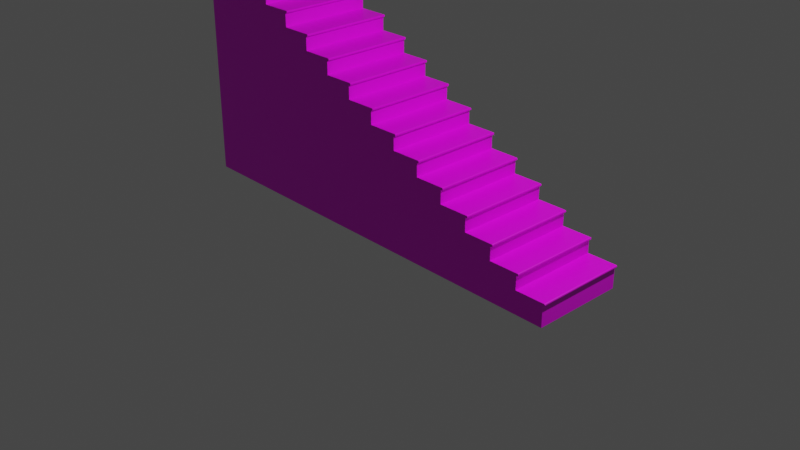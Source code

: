# Source: stairs.blend  (saved by Blender 2.93.21; exported with 4.5.12 LTS)
import bpy
from mathutils import Matrix  # noqa: F401  (used for matrix-valued properties, if any)

bpy.ops.wm.read_factory_settings(use_empty=True)
scene = bpy.context.scene
scene.name = 'Scene'

# ---- collections
col_collection = bpy.data.collections.new('Collection'); scene.collection.children.link(col_collection)

# ---- images (referenced by path relative to the original .blend; pixels are not part of the script)
import os
ASSET_DIR = os.environ.get("B2B_ASSET_DIR", "")  # directory of the original .blend (textures are referenced by path, not embedded)
HERE = os.path.dirname(os.path.abspath(__file__))  # packed textures are extracted next to this script under _unpacked/

def load_image(name, relpath, width, height, colorspace="sRGB"):
    """Load a texture the original file referenced (path relative to the .blend, or extracted next to this script)."""
    p = next((c for c in (os.path.join(HERE, relpath), os.path.join(ASSET_DIR, relpath)) if relpath and os.path.exists(c)), "")
    if p:
        img = bpy.data.images.load(p, check_existing=True)
        img.name = name
    else:  # same state as the original file: an image datablock whose file is absent (Cycles renders it pink)
        img = bpy.data.images.new(name, width, height)
        img.source = "FILE"
        img.filepath = "//" + (relpath or name)
    img.colorspace_settings.name = colorspace
    return img
img_stairs = load_image('stairs', 'stairs.png', 1024, 1024, 'sRGB')

# ---- materials (node trees are filled in below, after node groups)
mat_material = bpy.data.materials.new('Material')
mat_material.alpha_threshold = 0.0
mat_material.use_transparent_shadow = False
mat_material.line_color = (0.0, 0.0, 0.0, 1.0)

# ---- material node trees
mat_material.use_nodes = True; mat_material.node_tree.nodes.clear()
_N = mat_material.node_tree.nodes; _L = mat_material.node_tree.links
n0 = _N.new('ShaderNodeOutputMaterial'); n0.name = 'Material Output'; n0.location = (300, 300)
n1 = _N.new('ShaderNodeBsdfPrincipled'); n1.name = 'Principled BSDF'; n1.location = (10, 300)
n1.distribution = 'GGX'
n1.subsurface_method = 'BURLEY'
n1.inputs[2].default_value = 0.4
n1.inputs[3].default_value = 1.45
n1.inputs[27].default_value = (0.0, 0.0, 0.0, 1.0)
n1.inputs[28].default_value = 1.0
n2 = _N.new('ShaderNodeTexImage'); n2.name = 'Image Texture'; n2.location = (-280, 280)
n2.image = img_stairs
_L.new(n1.outputs[0], n0.inputs[0])
_L.new(n2.outputs[0], n1.inputs[0])
n0.is_active_output = True

# ---- world
world_world = bpy.data.worlds.new('World'); scene.world = world_world
world_world.use_nodes = True; world_world.node_tree.nodes.clear()
_N = world_world.node_tree.nodes; _L = world_world.node_tree.links
n0 = _N.new('ShaderNodeOutputWorld'); n0.name = 'World Output'; n0.location = (300, 300)
n1 = _N.new('ShaderNodeBackground'); n1.name = 'Background'; n1.location = (10, 300)
n1.inputs[0].default_value = (0.05088, 0.05088, 0.05088, 1.0)
_L.new(n1.outputs[0], n0.inputs[0])
n0.is_active_output = True
world_world.color = (0.05088, 0.05088, 0.05088)
world_world.use_sun_shadow = False
world_world.sun_shadow_jitter_overblur = 0.0

# ---- cameras
cam_camera = bpy.data.cameras.new('Camera')
cam_camera.clip_end = 100.0
cam_camera.ortho_scale = 7.314

# ---- lights
light_light = bpy.data.lights.new('Light', 'POINT')
light_light.transmission_factor = 0.0
light_light.energy = 1000.0
light_light.shadow_soft_size = 0.1
light_light.shadow_maximum_resolution = 0.006
light_light.use_absolute_resolution = True

# ---- meshes
me_cube_001 = bpy.data.meshes.new('Cube.001')
me_cube_001.from_pydata([(-1.993, 0.5, 2.5), (-2.3, 0.5, 2.527), (-1.993, 0.5, 2.527), (-1.981, 0.5, 2.5), (-1.972, 0.5, 2.507), (-1.97, 0.5, 2.515), (-1.98, 0.5, 2.527), (-1.972, 0.5, 2.524), (-1.687, 0.5, 2.333), (-1.993, 0.5, 2.361), (-1.687, 0.5, 2.361), (-1.675, 0.5, 2.333), (-1.666, 0.5, 2.34), (-1.664, 0.5, 2.348), (-1.673, 0.5, 2.361), (-1.665, 0.5, 2.357), (-1.38, 0.5, 2.167), (-1.38, 0.5, 2.027), (-1.38, 0.5, 2.194), (-1.368, 0.5, 2.167), (-1.359, 0.5, 2.173), (-1.357, 0.5, 2.181), (-1.367, 0.5, 2.194), (-1.359, 0.5, 2.19), (-1.074, 0.5, 2.0), (-1.074, 0.5, 2.027), (-1.062, 0.5, 2.0), (-1.053, 0.5, 2.007), (-1.051, 0.5, 2.015), (-1.06, 0.5, 2.027), (-1.052, 0.5, 2.024), (-1.074, 0.5, 1.861), (-0.7672, 0.5, 1.833), (-0.7672, 0.5, 1.861), (-0.7551, 0.5, 1.833), (-0.7461, 0.5, 1.84), (-0.744, 0.5, 1.848), (-0.7537, 0.5, 1.861), (-0.7454, 0.5, 1.857), (-0.4606, 0.5, 1.666), (-0.4606, 0.5, 1.527), (-0.7672, 0.5, 1.694), (-0.4606, 0.5, 1.694), (-0.4485, 0.5, 1.666), (-0.4395, 0.5, 1.673), (-0.4374, 0.5, 1.681), (-0.4471, 0.5, 1.694), (-0.4389, 0.5, 1.69), (-0.154, 0.5, 1.5), (-0.154, 0.5, 1.527), (-0.1419, 0.5, 1.5), (-0.133, 0.5, 1.507), (-0.1309, 0.5, 1.515), (-0.1405, 0.5, 1.527), (-0.1323, 0.5, 1.523), (-0.154, 0.5, 1.36), (0.1525, 0.5, 1.333), (0.1525, 0.5, 1.194), (0.1525, 0.5, 1.36), (0.1646, 0.5, 1.333), (0.1736, 0.5, 1.34), (0.1757, 0.5, 1.348), (0.166, 0.5, 1.36), (0.1743, 0.5, 1.357), (0.4591, 0.5, 1.166), (0.4591, 0.5, 1.194), (0.4712, 0.5, 1.166), (0.4802, 0.5, 1.173), (0.4823, 0.5, 1.181), (0.4726, 0.5, 1.194), (0.4808, 0.5, 1.19), (0.7657, 0.5, 0.9995), (0.7657, 0.5, 0.8602), (0.4591, 0.5, 1.027), (0.7657, 0.5, 1.027), (0.7778, 0.5, 0.9995), (0.7867, 0.5, 1.006), (0.7888, 0.5, 1.014), (0.7792, 0.5, 1.027), (0.7874, 0.5, 1.023), (1.072, 0.5, 0.8328), (1.072, 0.5, 0.8602), (1.084, 0.5, 0.8328), (1.093, 0.5, 0.8397), (1.095, 0.5, 0.8476), (1.086, 0.5, 0.8602), (1.094, 0.5, 0.8565), (1.379, 0.5, 0.6661), (1.072, 0.5, 0.6935), (1.379, 0.5, 0.6935), (1.391, 0.5, 0.6661), (1.4, 0.5, 0.673), (1.402, 0.5, 0.6809), (1.392, 0.5, 0.6935), (1.401, 0.5, 0.6898), (1.685, 0.5, 0.4994), (1.379, 0.5, 0.5268), (1.685, 0.5, 0.5268), (1.697, 0.5, 0.4994), (1.706, 0.5, 0.5063), (1.709, 0.5, 0.5142), (1.699, 0.5, 0.5268), (1.707, 0.5, 0.5231), (1.992, 0.5, 0.3327), (1.685, 0.5, 0.3601), (1.992, 0.5, 0.3601), (2.004, 0.5, 0.3327), (2.013, 0.5, 0.3396), (2.015, 0.5, 0.3475), (2.005, 0.5, 0.3601), (2.014, 0.5, 0.3564), (2.298, 0.5, 0.166), (1.992, 0.5, 0.1934), (2.298, 0.5, 0.1934), (2.311, 0.5, 0.166), (2.32, 0.5, 0.1728), (2.322, 0.5, 0.1808), (2.312, 0.5, 0.1934), (2.32, 0.5, 0.1897), (2.298, 0.5, -0.05061), (-2.3, 0.5, 0.0), (-1.687, 0.5, 2.194), (-1.993, -0.5, 2.5), (-2.3, -0.5, 2.527), (-1.993, -0.5, 2.527), (-1.981, -0.5, 2.5), (-1.972, -0.5, 2.507), (-1.97, -0.5, 2.515), (-1.98, -0.5, 2.527), (-1.972, -0.5, 2.524), (-1.687, -0.5, 2.333), (-1.993, -0.5, 2.361), (-1.687, -0.5, 2.361), (-1.675, -0.5, 2.333), (-1.666, -0.5, 2.34), (-1.664, -0.5, 2.348), (-1.673, -0.5, 2.361), (-1.665, -0.5, 2.357), (-1.38, -0.5, 2.167), (-1.38, -0.5, 2.027), (-1.38, -0.5, 2.194), (-1.368, -0.5, 2.167), (-1.359, -0.5, 2.173), (-1.357, -0.5, 2.181), (-1.367, -0.5, 2.194), (-1.359, -0.5, 2.19), (-1.074, -0.5, 2.0), (-1.074, -0.5, 2.027), (-1.062, -0.5, 2.0), (-1.053, -0.5, 2.007), (-1.051, -0.5, 2.015), (-1.06, -0.5, 2.027), (-1.052, -0.5, 2.024), (-1.074, -0.5, 1.861), (-0.7672, -0.5, 1.833), (-0.7672, -0.5, 1.861), (-0.7551, -0.5, 1.833), (-0.7461, -0.5, 1.84), (-0.744, -0.5, 1.848), (-0.7537, -0.5, 1.861), (-0.7454, -0.5, 1.857), (-0.4606, -0.5, 1.666), (-0.4606, -0.5, 1.527), (-0.7672, -0.5, 1.694), (-0.4606, -0.5, 1.694), (-0.4485, -0.5, 1.666), (-0.4395, -0.5, 1.673), (-0.4374, -0.5, 1.681), (-0.4471, -0.5, 1.694), (-0.4389, -0.5, 1.69), (-0.154, -0.5, 1.5), (-0.154, -0.5, 1.527), (-0.1419, -0.5, 1.5), (-0.133, -0.5, 1.507), (-0.1309, -0.5, 1.515), (-0.1405, -0.5, 1.527), (-0.1323, -0.5, 1.523), (-0.154, -0.5, 1.36), (0.1525, -0.5, 1.333), (0.1525, -0.5, 1.194), (0.1525, -0.5, 1.36), (0.1646, -0.5, 1.333), (0.1736, -0.5, 1.34), (0.1757, -0.5, 1.348), (0.166, -0.5, 1.36), (0.1743, -0.5, 1.357), (0.4591, -0.5, 1.166), (0.4591, -0.5, 1.194), (0.4712, -0.5, 1.166), (0.4802, -0.5, 1.173), (0.4823, -0.5, 1.181), (0.4726, -0.5, 1.194), (0.4808, -0.5, 1.19), (0.7657, -0.5, 0.9995), (0.7657, -0.5, 0.8602), (0.4591, -0.5, 1.027), (0.7657, -0.5, 1.027), (0.7778, -0.5, 0.9995), (0.7867, -0.5, 1.006), (0.7888, -0.5, 1.014), (0.7792, -0.5, 1.027), (0.7874, -0.5, 1.023), (1.072, -0.5, 0.8328), (1.072, -0.5, 0.8602), (1.084, -0.5, 0.8328), (1.093, -0.5, 0.8397), (1.095, -0.5, 0.8476), (1.086, -0.5, 0.8602), (1.094, -0.5, 0.8565), (1.379, -0.5, 0.6661), (1.072, -0.5, 0.6935), (1.379, -0.5, 0.6935), (1.391, -0.5, 0.6661), (1.4, -0.5, 0.673), (1.402, -0.5, 0.6809), (1.392, -0.5, 0.6935), (1.401, -0.5, 0.6898), (1.685, -0.5, 0.4994), (1.379, -0.5, 0.5268), (1.685, -0.5, 0.5268), (1.697, -0.5, 0.4994), (1.706, -0.5, 0.5063), (1.709, -0.5, 0.5142), (1.699, -0.5, 0.5268), (1.707, -0.5, 0.5231), (1.992, -0.5, 0.3327), (1.685, -0.5, 0.3601), (1.992, -0.5, 0.3601), (2.004, -0.5, 0.3327), (2.013, -0.5, 0.3396), (2.015, -0.5, 0.3475), (2.005, -0.5, 0.3601), (2.014, -0.5, 0.3564), (2.298, -0.5, 0.166), (1.992, -0.5, 0.1934), (2.298, -0.5, 0.1934), (2.311, -0.5, 0.166), (2.32, -0.5, 0.1728), (2.322, -0.5, 0.1808), (2.312, -0.5, 0.1934), (2.32, -0.5, 0.1897), (2.298, -0.5, -0.05061), (-2.3, -0.5, 0.0), (-1.687, -0.5, 2.194)], [], [(120, 17, 31), (120, 242, 123, 1), (9, 0, 122, 131), (2, 6, 7, 5, 4, 3, 0), (129, 7, 6, 128), (121, 8, 130, 243), (10, 14, 15, 13, 12, 11, 8), (137, 15, 14, 136), (14, 10, 132, 136), (17, 16, 138, 139), (18, 22, 23, 21, 20, 19, 16), (145, 23, 22, 144), (10, 9, 131, 132), (31, 24, 146, 153), (25, 29, 30, 28, 27, 26, 24), (152, 30, 29, 151), (29, 25, 147, 151), (41, 32, 154, 163), (33, 37, 38, 36, 35, 34, 32), (160, 38, 37, 159), (37, 33, 155, 159), (25, 17, 139, 147), (42, 46, 47, 45, 44, 43, 39), (169, 47, 46, 168), (46, 42, 164, 168), (42, 41, 163, 164), (49, 53, 54, 52, 51, 50, 48), (176, 54, 53, 175), (53, 49, 171, 175), (49, 40, 162, 171), (58, 62, 63, 61, 60, 59, 56), (185, 63, 62, 184), (62, 58, 180, 184), (58, 55, 177, 180), (65, 69, 70, 68, 67, 66, 64), (192, 70, 69, 191), (69, 65, 187, 191), (65, 57, 179, 187), (74, 78, 79, 77, 76, 75, 71), (201, 79, 78, 200), (74, 73, 195, 196), (88, 80, 202, 210), (81, 85, 86, 84, 83, 82, 80), (208, 86, 85, 207), (85, 81, 203, 207), (96, 87, 209, 218), (89, 93, 94, 92, 91, 90, 87), (216, 94, 93, 215), (93, 89, 211, 215), (81, 72, 194, 203), (97, 101, 102, 100, 99, 98, 95), (224, 102, 101, 223), (101, 97, 219, 223), (97, 96, 218, 219), (105, 109, 110, 108, 107, 106, 103), (232, 110, 109, 231), (109, 105, 227, 231), (105, 104, 226, 227), (113, 117, 118, 116, 115, 114, 111), (240, 118, 117, 239), (113, 112, 234, 235), (117, 113, 235, 239), (238, 116, 118, 240), (233, 111, 114, 236), (236, 114, 115, 237), (237, 115, 116, 238), (119, 111, 233, 241), (230, 108, 110, 232), (225, 103, 106, 228), (228, 106, 107, 229), (229, 107, 108, 230), (112, 103, 225, 234), (222, 100, 102, 224), (217, 95, 98, 220), (220, 98, 99, 221), (221, 99, 100, 222), (104, 95, 217, 226), (214, 92, 94, 216), (209, 87, 90, 212), (212, 90, 91, 213), (213, 91, 92, 214), (89, 88, 210, 211), (206, 84, 86, 208), (202, 80, 82, 204), (204, 82, 83, 205), (205, 83, 84, 206), (78, 74, 196, 200), (199, 77, 79, 201), (193, 71, 75, 197), (197, 75, 76, 198), (198, 76, 77, 199), (72, 71, 193, 194), (190, 68, 70, 192), (186, 64, 66, 188), (188, 66, 67, 189), (189, 67, 68, 190), (73, 64, 186, 195), (183, 61, 63, 185), (178, 56, 59, 181), (181, 59, 60, 182), (182, 60, 61, 183), (57, 56, 178, 179), (174, 52, 54, 176), (170, 48, 50, 172), (172, 50, 51, 173), (173, 51, 52, 174), (55, 48, 170, 177), (167, 45, 47, 169), (161, 39, 43, 165), (165, 43, 44, 166), (166, 44, 45, 167), (40, 39, 161, 162), (158, 36, 38, 160), (154, 32, 34, 156), (156, 34, 35, 157), (157, 35, 36, 158), (33, 31, 153, 155), (150, 28, 30, 152), (146, 24, 26, 148), (148, 26, 27, 149), (149, 27, 28, 150), (22, 18, 140, 144), (143, 21, 23, 145), (138, 16, 19, 141), (141, 19, 20, 142), (142, 20, 21, 143), (18, 121, 243, 140), (135, 13, 15, 137), (130, 8, 11, 133), (133, 11, 12, 134), (134, 12, 13, 135), (6, 2, 124, 128), (127, 5, 7, 129), (122, 0, 3, 125), (125, 3, 4, 126), (126, 4, 5, 127), (2, 1, 123, 124), (242, 153, 139), (124, 122, 125, 126, 127, 129, 128), (132, 130, 133, 134, 135, 137, 136), (140, 138, 141, 142, 143, 145, 144), (147, 146, 148, 149, 150, 152, 151), (155, 154, 156, 157, 158, 160, 159), (164, 161, 165, 166, 167, 169, 168), (171, 170, 172, 173, 174, 176, 175), (180, 178, 181, 182, 183, 185, 184), (187, 186, 188, 189, 190, 192, 191), (196, 193, 197, 198, 199, 201, 200), (203, 202, 204, 205, 206, 208, 207), (211, 209, 212, 213, 214, 216, 215), (219, 217, 220, 221, 222, 224, 223), (227, 225, 228, 229, 230, 232, 231), (235, 233, 236, 237, 238, 240, 239), (242, 120, 119, 241), (9, 10, 8), (121, 18, 16), (9, 8, 121), (1, 2, 0), (1, 0, 9), (119, 120, 104), (120, 1, 9), (112, 113, 111), (120, 9, 121), (121, 16, 17), (120, 121, 17), (112, 111, 119), (104, 105, 103), (104, 103, 112), (96, 97, 95), (104, 112, 119), (96, 95, 104), (88, 89, 87), (96, 104, 120), (88, 87, 96), (72, 81, 80), (88, 96, 120), (72, 80, 88), (73, 74, 71), (72, 88, 120), (73, 71, 72), (57, 65, 64), (73, 72, 120), (57, 64, 73), (55, 58, 56), (57, 73, 120), (55, 56, 57), (40, 49, 48), (55, 57, 120), (40, 48, 55), (41, 42, 39), (40, 55, 120), (41, 39, 40), (31, 33, 32), (41, 40, 120), (31, 32, 41), (17, 25, 24), (31, 41, 120), (17, 24, 31), (130, 132, 131), (122, 124, 123), (243, 130, 131), (131, 122, 123), (123, 242, 131), (242, 241, 226), (131, 242, 243), (233, 235, 234), (243, 242, 139), (138, 140, 243), (153, 242, 163), (241, 233, 234), (225, 227, 226), (234, 225, 226), (217, 219, 218), (241, 234, 226), (226, 217, 218), (209, 211, 210), (226, 218, 242), (218, 209, 210), (202, 203, 194), (218, 210, 242), (210, 202, 194), (193, 196, 195), (210, 194, 242), (194, 193, 195), (186, 187, 179), (194, 195, 242), (195, 186, 179), (178, 180, 177), (195, 179, 242), (179, 178, 177), (170, 171, 162), (179, 177, 242), (177, 170, 162), (161, 164, 163), (177, 162, 242), (162, 161, 163), (154, 155, 153), (162, 163, 242), (163, 154, 153), (146, 147, 139), (153, 146, 139), (139, 138, 243)])
_uv = me_cube_001.uv_layers.new(name='UVMap')
_uv.uv.foreach_set('vector', [0.4898, 0.02147, 0.1395, 0.1758, 0.1676, 0.2288, 0.4467, 0.8129, 0.4467, 0.9849, 0.0121, 0.9849, 0.0121, 0.8129, 0.7331, 0.4764, 0.7919, 0.4765, 0.793, 0.05479, 0.7343, 0.05463, 0.8374, 0.4816, 0.829, 0.4628, 0.8224, 0.4548, 0.8152, 0.4549, 0.8084, 0.4571, 0.8005, 0.4642, 0.7919, 0.4765, 0.8223, 0.0764, 0.8224, 0.4548, 0.829, 0.4628, 0.8295, 0.06839, 0.7331, 0.4764, 0.7919, 0.4765, 0.793, 0.05479, 0.7343, 0.05463, 0.8374, 0.4816, 0.829, 0.4628, 0.8224, 0.4548, 0.8152, 0.4549, 0.8084, 0.4571, 0.8005, 0.4642, 0.7919, 0.4765, 0.8223, 0.0764, 0.8224, 0.4548, 0.829, 0.4628, 0.8295, 0.06839, 0.829, 0.4628, 0.8374, 0.4816, 0.8374, 0.05035, 0.8295, 0.06839, 0.7331, 0.4764, 0.7919, 0.4765, 0.793, 0.05479, 0.7343, 0.05463, 0.8374, 0.4816, 0.829, 0.4628, 0.8224, 0.4548, 0.8152, 0.4549, 0.8084, 0.4571, 0.8005, 0.4642, 0.7919, 0.4765, 0.8223, 0.0764, 0.8224, 0.4548, 0.829, 0.4628, 0.8295, 0.06839, 0.8374, 0.4816, 0.9696, 0.4816, 0.9696, 0.05035, 0.8374, 0.05035, 0.7331, 0.4764, 0.7919, 0.4765, 0.793, 0.05479, 0.7343, 0.05463, 0.8374, 0.4816, 0.829, 0.4628, 0.8224, 0.4548, 0.8152, 0.4549, 0.8084, 0.4571, 0.8005, 0.4642, 0.7919, 0.4765, 0.8223, 0.0764, 0.8224, 0.4548, 0.829, 0.4628, 0.8295, 0.06839, 0.829, 0.4628, 0.8374, 0.4816, 0.8374, 0.05035, 0.8295, 0.06839, 0.7331, 0.4764, 0.7919, 0.4765, 0.793, 0.05479, 0.7343, 0.05463, 0.8374, 0.4816, 0.829, 0.4628, 0.8224, 0.4548, 0.8152, 0.4549, 0.8084, 0.4571, 0.8005, 0.4642, 0.7919, 0.4765, 0.8223, 0.0764, 0.8224, 0.4548, 0.829, 0.4628, 0.8295, 0.06839, 0.829, 0.4628, 0.8374, 0.4816, 0.8374, 0.05035, 0.8295, 0.06839, 0.8374, 0.4816, 0.9696, 0.4816, 0.9696, 0.05035, 0.8374, 0.05035, 0.8374, 0.4816, 0.829, 0.4628, 0.8224, 0.4548, 0.8152, 0.4549, 0.8084, 0.4571, 0.8005, 0.4642, 0.7919, 0.4765, 0.8223, 0.0764, 0.8224, 0.4548, 0.829, 0.4628, 0.8295, 0.06839, 0.829, 0.4628, 0.8374, 0.4816, 0.8374, 0.05035, 0.8295, 0.06839, 0.8374, 0.4816, 0.9696, 0.4816, 0.9696, 0.05035, 0.8374, 0.05035, 0.8374, 0.4816, 0.829, 0.4628, 0.8224, 0.4548, 0.8152, 0.4549, 0.8084, 0.4571, 0.8005, 0.4642, 0.7919, 0.4765, 0.8223, 0.0764, 0.8224, 0.4548, 0.829, 0.4628, 0.8295, 0.06839, 0.829, 0.4628, 0.8374, 0.4816, 0.8374, 0.05035, 0.8295, 0.06839, 0.8374, 0.4816, 0.9696, 0.4816, 0.9696, 0.05035, 0.8374, 0.05035, 0.8374, 0.4816, 0.829, 0.4628, 0.8224, 0.4548, 0.8152, 0.4549, 0.8084, 0.4571, 0.8005, 0.4642, 0.7919, 0.4765, 0.8223, 0.0764, 0.8224, 0.4548, 0.829, 0.4628, 0.8295, 0.06839, 0.829, 0.4628, 0.8374, 0.4816, 0.8374, 0.05035, 0.8295, 0.06839, 0.8374, 0.4816, 0.9696, 0.4816, 0.9696, 0.05035, 0.8374, 0.05035, 0.8374, 0.4816, 0.829, 0.4628, 0.8224, 0.4548, 0.8152, 0.4549, 0.8084, 0.4571, 0.8005, 0.4642, 0.7919, 0.4765, 0.8223, 0.0764, 0.8224, 0.4548, 0.829, 0.4628, 0.8295, 0.06839, 0.829, 0.4628, 0.8374, 0.4816, 0.8374, 0.05035, 0.8295, 0.06839, 0.8374, 0.4816, 0.9696, 0.4816, 0.9696, 0.05035, 0.8374, 0.05035, 0.8374, 0.4816, 0.829, 0.4628, 0.8224, 0.4548, 0.8152, 0.4549, 0.8084, 0.4571, 0.8005, 0.4642, 0.7919, 0.4765, 0.8223, 0.0764, 0.8224, 0.4548, 0.829, 0.4628, 0.8295, 0.06839, 0.8374, 0.4816, 0.9696, 0.4816, 0.9696, 0.05035, 0.8374, 0.05035, 0.7331, 0.4764, 0.7919, 0.4765, 0.793, 0.05479, 0.7343, 0.05463, 0.8374, 0.4816, 0.829, 0.4628, 0.8224, 0.4548, 0.8152, 0.4549, 0.8084, 0.4571, 0.8005, 0.4642, 0.7919, 0.4765, 0.8223, 0.0764, 0.8224, 0.4548, 0.829, 0.4628, 0.8295, 0.06839, 0.829, 0.4628, 0.8374, 0.4816, 0.8374, 0.05035, 0.8295, 0.06839, 0.7331, 0.4764, 0.7919, 0.4765, 0.793, 0.05479, 0.7343, 0.05463, 0.8374, 0.4816, 0.829, 0.4628, 0.8224, 0.4548, 0.8152, 0.4549, 0.8084, 0.4571, 0.8005, 0.4642, 0.7919, 0.4765, 0.8223, 0.0764, 0.8224, 0.4548, 0.829, 0.4628, 0.8295, 0.06839, 0.829, 0.4628, 0.8374, 0.4816, 0.8374, 0.05035, 0.8295, 0.06839, 0.8374, 0.4816, 0.9696, 0.4816, 0.9696, 0.05035, 0.8374, 0.05035, 0.8374, 0.4816, 0.829, 0.4628, 0.8224, 0.4548, 0.8152, 0.4549, 0.8084, 0.4571, 0.8005, 0.4642, 0.7919, 0.4765, 0.8223, 0.0764, 0.8224, 0.4548, 0.829, 0.4628, 0.8295, 0.06839, 0.829, 0.4628, 0.8374, 0.4816, 0.8374, 0.05035, 0.8295, 0.06839, 0.8374, 0.4816, 0.9696, 0.4816, 0.9696, 0.05035, 0.8374, 0.05035, 0.8374, 0.4816, 0.829, 0.4628, 0.8224, 0.4548, 0.8152, 0.4549, 0.8084, 0.4571, 0.8005, 0.4642, 0.7919, 0.4765, 0.8223, 0.0764, 0.8224, 0.4548, 0.829, 0.4628, 0.8295, 0.06839, 0.829, 0.4628, 0.8374, 0.4816, 0.8374, 0.05035, 0.8295, 0.06839, 0.8374, 0.4816, 0.9696, 0.4816, 0.9696, 0.05035, 0.8374, 0.05035, 0.8413, 0.932, 0.8328, 0.9131, 0.8262, 0.905, 0.8189, 0.9051, 0.812, 0.9073, 0.8041, 0.9144, 0.7954, 0.9269, 0.826, 0.5241, 0.8262, 0.905, 0.8328, 0.9131, 0.8333, 0.516, 0.8413, 0.932, 0.9744, 0.932, 0.9744, 0.4978, 0.8413, 0.4978, 0.8328, 0.9131, 0.8413, 0.932, 0.8413, 0.4978, 0.8333, 0.516, 0.8192, 0.5238, 0.8189, 0.9051, 0.8262, 0.905, 0.826, 0.5241, 0.7966, 0.5023, 0.7954, 0.9269, 0.8041, 0.9144, 0.8044, 0.5143, 0.8044, 0.5143, 0.8041, 0.9144, 0.812, 0.9073, 0.8123, 0.5215, 0.8123, 0.5215, 0.812, 0.9073, 0.8189, 0.9051, 0.8192, 0.5238, 0.7035, 0.9266, 0.7954, 0.9269, 0.7966, 0.5023, 0.7047, 0.502, 0.8155, 0.07616, 0.8152, 0.4549, 0.8224, 0.4548, 0.8223, 0.0764, 0.793, 0.05479, 0.7919, 0.4765, 0.8005, 0.4642, 0.8008, 0.0667, 0.8008, 0.0667, 0.8005, 0.4642, 0.8084, 0.4571, 0.8086, 0.07382, 0.8086, 0.07382, 0.8084, 0.4571, 0.8152, 0.4549, 0.8155, 0.07616, 0.7331, 0.4764, 0.7919, 0.4765, 0.793, 0.05479, 0.7343, 0.05463, 0.8155, 0.07616, 0.8152, 0.4549, 0.8224, 0.4548, 0.8223, 0.0764, 0.793, 0.05479, 0.7919, 0.4765, 0.8005, 0.4642, 0.8008, 0.0667, 0.8008, 0.0667, 0.8005, 0.4642, 0.8084, 0.4571, 0.8086, 0.07382, 0.8086, 0.07382, 0.8084, 0.4571, 0.8152, 0.4549, 0.8155, 0.07616, 0.7331, 0.4764, 0.7919, 0.4765, 0.793, 0.05479, 0.7343, 0.05463, 0.8155, 0.07616, 0.8152, 0.4549, 0.8224, 0.4548, 0.8223, 0.0764, 0.793, 0.05479, 0.7919, 0.4765, 0.8005, 0.4642, 0.8008, 0.0667, 0.8008, 0.0667, 0.8005, 0.4642, 0.8084, 0.4571, 0.8086, 0.07382, 0.8086, 0.07382, 0.8084, 0.4571, 0.8152, 0.4549, 0.8155, 0.07616, 0.8374, 0.4816, 0.9696, 0.4816, 0.9696, 0.05035, 0.8374, 0.05035, 0.8155, 0.07616, 0.8152, 0.4549, 0.8224, 0.4548, 0.8223, 0.0764, 0.793, 0.05479, 0.7919, 0.4765, 0.8005, 0.4642, 0.8008, 0.0667, 0.8008, 0.0667, 0.8005, 0.4642, 0.8084, 0.4571, 0.8086, 0.07382, 0.8086, 0.07382, 0.8084, 0.4571, 0.8152, 0.4549, 0.8155, 0.07616, 0.829, 0.4628, 0.8374, 0.4816, 0.8374, 0.05035, 0.8295, 0.06839, 0.8155, 0.07616, 0.8152, 0.4549, 0.8224, 0.4548, 0.8223, 0.0764, 0.793, 0.05479, 0.7919, 0.4765, 0.8005, 0.4642, 0.8008, 0.0667, 0.8008, 0.0667, 0.8005, 0.4642, 0.8084, 0.4571, 0.8086, 0.07382, 0.8086, 0.07382, 0.8084, 0.4571, 0.8152, 0.4549, 0.8155, 0.07616, 0.7331, 0.4764, 0.7919, 0.4765, 0.793, 0.05479, 0.7343, 0.05463, 0.8155, 0.07616, 0.8152, 0.4549, 0.8224, 0.4548, 0.8223, 0.0764, 0.793, 0.05479, 0.7919, 0.4765, 0.8005, 0.4642, 0.8008, 0.0667, 0.8008, 0.0667, 0.8005, 0.4642, 0.8084, 0.4571, 0.8086, 0.07382, 0.8086, 0.07382, 0.8084, 0.4571, 0.8152, 0.4549, 0.8155, 0.07616, 0.7331, 0.4764, 0.7919, 0.4765, 0.793, 0.05479, 0.7343, 0.05463, 0.8155, 0.07616, 0.8152, 0.4549, 0.8224, 0.4548, 0.8223, 0.0764, 0.793, 0.05479, 0.7919, 0.4765, 0.8005, 0.4642, 0.8008, 0.0667, 0.8008, 0.0667, 0.8005, 0.4642, 0.8084, 0.4571, 0.8086, 0.07382, 0.8086, 0.07382, 0.8084, 0.4571, 0.8152, 0.4549, 0.8155, 0.07616, 0.7331, 0.4764, 0.7919, 0.4765, 0.793, 0.05479, 0.7343, 0.05463, 0.8155, 0.07616, 0.8152, 0.4549, 0.8224, 0.4548, 0.8223, 0.0764, 0.793, 0.05479, 0.7919, 0.4765, 0.8005, 0.4642, 0.8008, 0.0667, 0.8008, 0.0667, 0.8005, 0.4642, 0.8084, 0.4571, 0.8086, 0.07382, 0.8086, 0.07382, 0.8084, 0.4571, 0.8152, 0.4549, 0.8155, 0.07616, 0.7331, 0.4764, 0.7919, 0.4765, 0.793, 0.05479, 0.7343, 0.05463, 0.8155, 0.07616, 0.8152, 0.4549, 0.8224, 0.4548, 0.8223, 0.0764, 0.793, 0.05479, 0.7919, 0.4765, 0.8005, 0.4642, 0.8008, 0.0667, 0.8008, 0.0667, 0.8005, 0.4642, 0.8084, 0.4571, 0.8086, 0.07382, 0.8086, 0.07382, 0.8084, 0.4571, 0.8152, 0.4549, 0.8155, 0.07616, 0.7331, 0.4764, 0.7919, 0.4765, 0.793, 0.05479, 0.7343, 0.05463, 0.8155, 0.07616, 0.8152, 0.4549, 0.8224, 0.4548, 0.8223, 0.0764, 0.793, 0.05479, 0.7919, 0.4765, 0.8005, 0.4642, 0.8008, 0.0667, 0.8008, 0.0667, 0.8005, 0.4642, 0.8084, 0.4571, 0.8086, 0.07382, 0.8086, 0.07382, 0.8084, 0.4571, 0.8152, 0.4549, 0.8155, 0.07616, 0.8374, 0.4816, 0.9696, 0.4816, 0.9696, 0.05035, 0.8374, 0.05035, 0.8155, 0.07616, 0.8152, 0.4549, 0.8224, 0.4548, 0.8223, 0.0764, 0.793, 0.05479, 0.7919, 0.4765, 0.8005, 0.4642, 0.8008, 0.0667, 0.8008, 0.0667, 0.8005, 0.4642, 0.8084, 0.4571, 0.8086, 0.07382, 0.8086, 0.07382, 0.8084, 0.4571, 0.8152, 0.4549, 0.8155, 0.07616, 0.829, 0.4628, 0.8374, 0.4816, 0.8374, 0.05035, 0.8295, 0.06839, 0.8155, 0.07616, 0.8152, 0.4549, 0.8224, 0.4548, 0.8223, 0.0764, 0.793, 0.05479, 0.7919, 0.4765, 0.8005, 0.4642, 0.8008, 0.0667, 0.8008, 0.0667, 0.8005, 0.4642, 0.8084, 0.4571, 0.8086, 0.07382, 0.8086, 0.07382, 0.8084, 0.4571, 0.8152, 0.4549, 0.8155, 0.07616, 0.8374, 0.4816, 0.9696, 0.4816, 0.9696, 0.05035, 0.8374, 0.05035, 0.8155, 0.07616, 0.8152, 0.4549, 0.8224, 0.4548, 0.8223, 0.0764, 0.793, 0.05479, 0.7919, 0.4765, 0.8005, 0.4642, 0.8008, 0.0667, 0.8008, 0.0667, 0.8005, 0.4642, 0.8084, 0.4571, 0.8086, 0.07382, 0.8086, 0.07382, 0.8084, 0.4571, 0.8152, 0.4549, 0.8155, 0.07616, 0.829, 0.4628, 0.8374, 0.4816, 0.8374, 0.05035, 0.8295, 0.06839, 0.8155, 0.07616, 0.8152, 0.4549, 0.8224, 0.4548, 0.8223, 0.0764, 0.793, 0.05479, 0.7919, 0.4765, 0.8005, 0.4642, 0.8008, 0.0667, 0.8008, 0.0667, 0.8005, 0.4642, 0.8084, 0.4571, 0.8086, 0.07382, 0.8086, 0.07382, 0.8084, 0.4571, 0.8152, 0.4549, 0.8155, 0.07616, 0.8374, 0.4816, 0.9696, 0.4816, 0.9696, 0.05035, 0.8374, 0.05035, 0.01305, 0.8074, 0.3353, 0.6001, 0.3633, 0.6531, 0.8374, 0.05035, 0.793, 0.05479, 0.8008, 0.0667, 0.8086, 0.07382, 0.8155, 0.07616, 0.8223, 0.0764, 0.8295, 0.06839, 0.8374, 0.05035, 0.793, 0.05479, 0.8008, 0.0667, 0.8086, 0.07382, 0.8155, 0.07616, 0.8223, 0.0764, 0.8295, 0.06839, 0.8374, 0.05035, 0.793, 0.05479, 0.8008, 0.0667, 0.8086, 0.07382, 0.8155, 0.07616, 0.8223, 0.0764, 0.8295, 0.06839, 0.8374, 0.05035, 0.793, 0.05479, 0.8008, 0.0667, 0.8086, 0.07382, 0.8155, 0.07616, 0.8223, 0.0764, 0.8295, 0.06839, 0.8374, 0.05035, 0.793, 0.05479, 0.8008, 0.0667, 0.8086, 0.07382, 0.8155, 0.07616, 0.8223, 0.0764, 0.8295, 0.06839, 0.8374, 0.05035, 0.793, 0.05479, 0.8008, 0.0667, 0.8086, 0.07382, 0.8155, 0.07616, 0.8223, 0.0764, 0.8295, 0.06839, 0.8374, 0.05035, 0.793, 0.05479, 0.8008, 0.0667, 0.8086, 0.07382, 0.8155, 0.07616, 0.8223, 0.0764, 0.8295, 0.06839, 0.8374, 0.05035, 0.793, 0.05479, 0.8008, 0.0667, 0.8086, 0.07382, 0.8155, 0.07616, 0.8223, 0.0764, 0.8295, 0.06839, 0.8374, 0.05035, 0.793, 0.05479, 0.8008, 0.0667, 0.8086, 0.07382, 0.8155, 0.07616, 0.8223, 0.0764, 0.8295, 0.06839, 0.8374, 0.05035, 0.793, 0.05479, 0.8008, 0.0667, 0.8086, 0.07382, 0.8155, 0.07616, 0.8223, 0.0764, 0.8295, 0.06839, 0.8374, 0.05035, 0.793, 0.05479, 0.8008, 0.0667, 0.8086, 0.07382, 0.8155, 0.07616, 0.8223, 0.0764, 0.8295, 0.06839, 0.8374, 0.05035, 0.793, 0.05479, 0.8008, 0.0667, 0.8086, 0.07382, 0.8155, 0.07616, 0.8223, 0.0764, 0.8295, 0.06839, 0.8374, 0.05035, 0.793, 0.05479, 0.8008, 0.0667, 0.8086, 0.07382, 0.8155, 0.07616, 0.8223, 0.0764, 0.8295, 0.06839, 0.8374, 0.05035, 0.793, 0.05479, 0.8008, 0.0667, 0.8086, 0.07382, 0.8155, 0.07616, 0.8223, 0.0764, 0.8295, 0.06839, 0.8413, 0.4978, 0.7966, 0.5023, 0.8044, 0.5143, 0.8123, 0.5215, 0.8192, 0.5238, 0.826, 0.5241, 0.8333, 0.516, 0.4976, 0.01669, 0.6696, 0.01669, 0.6696, 0.8074, 0.4976, 0.8074, 0.08336, 0.06971, 0.08278, 0.1224, 0.08749, 0.1225, 0.1114, 0.1227, 0.1109, 0.1754, 0.1156, 0.1755, 0.08336, 0.06971, 0.08749, 0.1225, 0.1114, 0.1227, 0.05528, 0.01669, 0.0547, 0.0694, 0.05941, 0.06945, 0.05528, 0.01669, 0.05941, 0.06945, 0.08336, 0.06971, 0.4898, 0.8122, 0.4898, 0.02147, 0.4204, 0.706, 0.4898, 0.02147, 0.05528, 0.01669, 0.08336, 0.06971, 0.4484, 0.759, 0.4479, 0.8117, 0.4526, 0.8118, 0.4898, 0.02147, 0.08336, 0.06971, 0.1114, 0.1227, 0.1114, 0.1227, 0.1156, 0.1755, 0.1395, 0.1758, 0.4898, 0.02147, 0.1114, 0.1227, 0.1395, 0.1758, 0.4484, 0.759, 0.4526, 0.8118, 0.4898, 0.8122, 0.4204, 0.706, 0.4198, 0.7587, 0.4245, 0.7588, 0.4204, 0.706, 0.4245, 0.7588, 0.4484, 0.759, 0.3923, 0.653, 0.3917, 0.7057, 0.3964, 0.7057, 0.4204, 0.706, 0.4484, 0.759, 0.4898, 0.8122, 0.3923, 0.653, 0.3964, 0.7057, 0.4204, 0.706, 0.3642, 0.5999, 0.3636, 0.6527, 0.3683, 0.6527, 0.3923, 0.653, 0.4204, 0.706, 0.4898, 0.02147, 0.3642, 0.5999, 0.3683, 0.6527, 0.3923, 0.653, 0.3361, 0.5469, 0.3355, 0.5996, 0.3402, 0.5997, 0.3642, 0.5999, 0.3923, 0.653, 0.4898, 0.02147, 0.3361, 0.5469, 0.3402, 0.5997, 0.3642, 0.5999, 0.308, 0.4939, 0.3074, 0.5466, 0.3122, 0.5467, 0.3361, 0.5469, 0.3642, 0.5999, 0.4898, 0.02147, 0.308, 0.4939, 0.3122, 0.5467, 0.3361, 0.5469, 0.2799, 0.4409, 0.2794, 0.4936, 0.2841, 0.4936, 0.308, 0.4939, 0.3361, 0.5469, 0.4898, 0.02147, 0.2799, 0.4409, 0.2841, 0.4936, 0.308, 0.4939, 0.2519, 0.3879, 0.2513, 0.4406, 0.256, 0.4406, 0.2799, 0.4409, 0.308, 0.4939, 0.4898, 0.02147, 0.2519, 0.3879, 0.256, 0.4406, 0.2799, 0.4409, 0.2238, 0.3348, 0.2232, 0.3875, 0.2279, 0.3876, 0.2519, 0.3879, 0.2799, 0.4409, 0.4898, 0.02147, 0.2238, 0.3348, 0.2279, 0.3876, 0.2519, 0.3879, 0.1957, 0.2818, 0.1951, 0.3345, 0.1998, 0.3346, 0.2238, 0.3348, 0.2519, 0.3879, 0.4898, 0.02147, 0.1957, 0.2818, 0.1998, 0.3346, 0.2238, 0.3348, 0.1676, 0.2288, 0.167, 0.2815, 0.1717, 0.2815, 0.1957, 0.2818, 0.2238, 0.3348, 0.4898, 0.02147, 0.1676, 0.2288, 0.1717, 0.2815, 0.1957, 0.2818, 0.1395, 0.1758, 0.1389, 0.2285, 0.1437, 0.2285, 0.1676, 0.2288, 0.1957, 0.2818, 0.4898, 0.02147, 0.1395, 0.1758, 0.1437, 0.2285, 0.1676, 0.2288, 0.4154, 0.7064, 0.4201, 0.7065, 0.4195, 0.7592, 0.4435, 0.7594, 0.4482, 0.7595, 0.4476, 0.8122, 0.3914, 0.7061, 0.4154, 0.7064, 0.4195, 0.7592, 0.4195, 0.7592, 0.4435, 0.7594, 0.4476, 0.8122, 0.4476, 0.8122, 0.01305, 0.8074, 0.4195, 0.7592, 0.01305, 0.8074, 0.01305, 0.01669, 0.0825, 0.1229, 0.4195, 0.7592, 0.01305, 0.8074, 0.3914, 0.7061, 0.05029, 0.0171, 0.055, 0.01715, 0.05442, 0.06986, 0.3914, 0.7061, 0.01305, 0.8074, 0.3633, 0.6531, 0.3873, 0.6534, 0.392, 0.6534, 0.3914, 0.7061, 0.3353, 0.6001, 0.01305, 0.8074, 0.3072, 0.5471, 0.01305, 0.01669, 0.05029, 0.0171, 0.05442, 0.06986, 0.07837, 0.07012, 0.08308, 0.07017, 0.0825, 0.1229, 0.05442, 0.06986, 0.07837, 0.07012, 0.0825, 0.1229, 0.1065, 0.1231, 0.1112, 0.1232, 0.1106, 0.1759, 0.01305, 0.01669, 0.05442, 0.06986, 0.0825, 0.1229, 0.0825, 0.1229, 0.1065, 0.1231, 0.1106, 0.1759, 0.1345, 0.1762, 0.1392, 0.1762, 0.1387, 0.2289, 0.0825, 0.1229, 0.1106, 0.1759, 0.01305, 0.8074, 0.1106, 0.1759, 0.1345, 0.1762, 0.1387, 0.2289, 0.1626, 0.2292, 0.1673, 0.2292, 0.1668, 0.282, 0.1106, 0.1759, 0.1387, 0.2289, 0.01305, 0.8074, 0.1387, 0.2289, 0.1626, 0.2292, 0.1668, 0.282, 0.1907, 0.2822, 0.1954, 0.2823, 0.1948, 0.335, 0.1387, 0.2289, 0.1668, 0.282, 0.01305, 0.8074, 0.1668, 0.282, 0.1907, 0.2822, 0.1948, 0.335, 0.2188, 0.3352, 0.2235, 0.3353, 0.2229, 0.388, 0.1668, 0.282, 0.1948, 0.335, 0.01305, 0.8074, 0.1948, 0.335, 0.2188, 0.3352, 0.2229, 0.388, 0.2469, 0.3883, 0.2516, 0.3883, 0.251, 0.441, 0.1948, 0.335, 0.2229, 0.388, 0.01305, 0.8074, 0.2229, 0.388, 0.2469, 0.3883, 0.251, 0.441, 0.275, 0.4413, 0.2797, 0.4413, 0.2791, 0.494, 0.2229, 0.388, 0.251, 0.441, 0.01305, 0.8074, 0.251, 0.441, 0.275, 0.4413, 0.2791, 0.494, 0.303, 0.4943, 0.3077, 0.4944, 0.3072, 0.5471, 0.251, 0.441, 0.2791, 0.494, 0.01305, 0.8074, 0.2791, 0.494, 0.303, 0.4943, 0.3072, 0.5471, 0.3311, 0.5473, 0.3358, 0.5474, 0.3353, 0.6001, 0.2791, 0.494, 0.3072, 0.5471, 0.01305, 0.8074, 0.3072, 0.5471, 0.3311, 0.5473, 0.3353, 0.6001, 0.3592, 0.6004, 0.3639, 0.6004, 0.3633, 0.6531, 0.3353, 0.6001, 0.3592, 0.6004, 0.3633, 0.6531, 0.3633, 0.6531, 0.3873, 0.6534, 0.3914, 0.7061])
me_cube_001.materials.append(mat_material)
me_cube_001.use_remesh_preserve_volume = False
me_cube_001.use_remesh_preserve_attributes = False
me_cube_001.use_mirror_vertex_groups = False
me_cube_001.use_paint_bone_selection = False
me_cube_001.use_paint_mask = True
me_cube_001.update()

# ---- objects
ob_light = bpy.data.objects.new('Light', light_light)
ob_camera = bpy.data.objects.new('Camera', cam_camera)
ob_stairs = bpy.data.objects.new('stairs', me_cube_001)

# ---- transforms, parenting, visibility, modifiers, constraints
ob_light.location = (4.076, 1.005, 5.904)
ob_light.rotation_euler = (0.6503, 0.05522, 1.866)
ob_light.lock_rotations_4d = False
ob_light.empty_display_type = 'ARROWS'
ob_light.color = (0.0, 0.0, 0.0, 0.0)
ob_light.lineart.crease_threshold = 0.0
ob_camera.location = (7.359, -6.926, 4.958)
ob_camera.rotation_euler = (1.109, 0.0, 0.8149)
ob_camera.lock_rotations_4d = False
ob_camera.empty_display_type = 'ARROWS'
ob_camera.color = (0.0, 0.0, 0.0, 0.0)
ob_camera.display_type = 'WIRE'
ob_camera.lineart.crease_threshold = 0.0
ob_stairs.location = (0.0, 0.0, 0.0)
ob_stairs.scale = (1.0, 1.0, 1.0)
ob_stairs.lock_rotations_4d = False
ob_stairs.empty_display_type = 'ARROWS'
ob_stairs.lineart.crease_threshold = 0.0

# ---- collection membership
col_collection.objects.link(ob_light)
col_collection.objects.link(ob_camera)
col_collection.objects.link(ob_stairs)

# ---- scene / render settings (as saved in the file)
scene.camera = ob_camera
scene.frame_start = 1; scene.frame_end = 250; scene.frame_set(1)
scene.render.engine = 'BLENDER_EEVEE_NEXT'
scene.cycles.use_denoising = False
scene.cycles.samples = 128
scene.cycles.sampling_pattern = 'TABULATED_SOBOL'
scene.cycles.use_adaptive_sampling = False
scene.cycles.use_light_tree = False
scene.view_settings.view_transform = 'Filmic'
bpy.context.view_layer.update()
